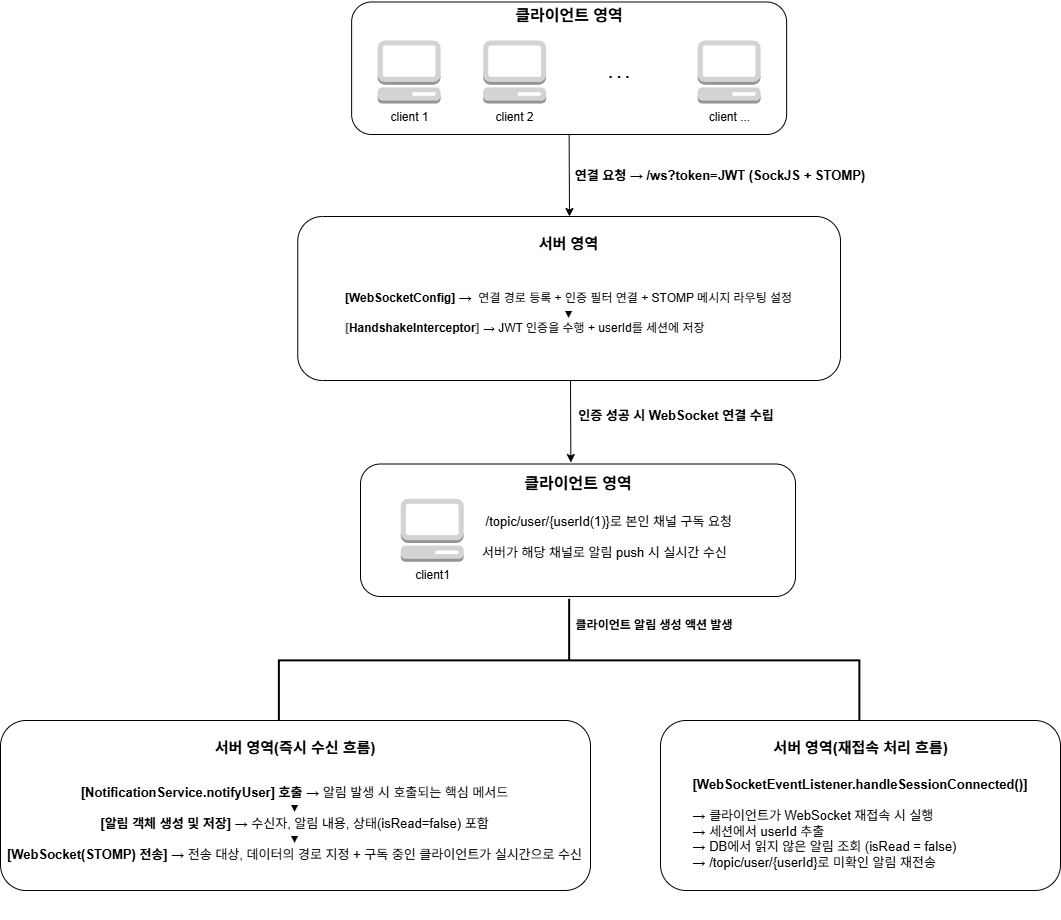

The diagram above was exported from draw.io. Its source (the exported page's mxGraphModel, read from the mxfile embedded in the PNG):
<mxGraphModel dx="2254" dy="939" grid="1" gridSize="10" guides="1" tooltips="1" connect="1" arrows="1" fold="1" page="1" pageScale="1" pageWidth="827" pageHeight="1169" math="0" shadow="0">
  <root>
    <mxCell id="0" />
    <mxCell id="1" parent="0" />
    <mxCell id="lPQV8EX8ir0T6IhlVLH4-75" value="" style="strokeWidth=2;html=1;shape=mxgraph.flowchart.annotation_2;align=left;labelPosition=right;pointerEvents=1;rotation=90;" vertex="1" parent="1">
      <mxGeometry x="337.11" y="389.64" width="123.05" height="580.57" as="geometry" />
    </mxCell>
    <mxCell id="lPQV8EX8ir0T6IhlVLH4-17" value="" style="group" vertex="1" connectable="0" parent="1">
      <mxGeometry x="127.26" y="236" width="542.75" height="164" as="geometry" />
    </mxCell>
    <mxCell id="lPQV8EX8ir0T6IhlVLH4-12" value="" style="rounded=1;whiteSpace=wrap;html=1;" vertex="1" parent="lPQV8EX8ir0T6IhlVLH4-17">
      <mxGeometry width="542.75" height="163.99544457098412" as="geometry" />
    </mxCell>
    <mxCell id="lPQV8EX8ir0T6IhlVLH4-13" value="&lt;font style=&quot;font-size: 15px;&quot;&gt;&lt;b&gt;&lt;span style=&quot;text-align: left; white-space: pre; background-color: rgb(253, 253, 253);&quot;&gt;서버 영역&lt;/span&gt;&lt;/b&gt;&lt;/font&gt;" style="text;html=1;align=center;verticalAlign=middle;whiteSpace=wrap;rounded=0;" vertex="1" parent="lPQV8EX8ir0T6IhlVLH4-17">
      <mxGeometry x="141.85130681818183" y="13.666413587276892" width="259.03977272727275" height="27.33257409516402" as="geometry" />
    </mxCell>
    <mxCell id="lPQV8EX8ir0T6IhlVLH4-14" value="&lt;div style=&quot;text-align: left;&quot;&gt;&lt;span style=&quot;box-sizing: unset; margin: 0px; padding: 0px; border: 0px; font-style: normal; font-variant-ligatures: normal; font-variant-caps: normal; font-variant-numeric: inherit; font-variant-east-asian: inherit; font-variant-alternates: inherit; font-variant-position: inherit; font-variant-emoji: inherit; font-weight: 400; font-stretch: inherit; font-size: 13px; line-height: inherit; font-optical-sizing: inherit; font-size-adjust: inherit; font-kerning: inherit; font-feature-settings: inherit; font-variation-settings: inherit; vertical-align: baseline; letter-spacing: normal; orphans: 2; text-indent: 0px; text-transform: none; widows: 2; word-spacing: 0px; -webkit-text-stroke-width: 0px; white-space: pre; background-color: rgb(253, 253, 253); text-decoration-thickness: initial; text-decoration-style: initial; text-decoration-color: initial;&quot; class=&quot;token se-code-punctuation&quot;&gt;&lt;font face=&quot;Helvetica&quot; style=&quot;&quot;&gt;&lt;br&gt;&lt;/font&gt;&lt;/span&gt;&lt;/div&gt;&lt;div style=&quot;text-align: left;&quot;&gt;&lt;font face=&quot;Helvetica&quot;&gt;&lt;span style=&quot;box-sizing: unset; margin: 0px; padding: 0px; border: 0px; font-style: normal; font-variant-ligatures: normal; font-variant-caps: normal; font-variant-numeric: inherit; font-variant-east-asian: inherit; font-variant-alternates: inherit; font-variant-position: inherit; font-variant-emoji: inherit; font-stretch: inherit; line-height: inherit; font-optical-sizing: inherit; font-size-adjust: inherit; font-kerning: inherit; font-feature-settings: inherit; font-variation-settings: inherit; vertical-align: baseline; letter-spacing: normal; orphans: 2; text-indent: 0px; text-transform: none; widows: 2; word-spacing: 0px; -webkit-text-stroke-width: 0px; white-space: pre; background-color: rgb(253, 253, 253); text-decoration-thickness: initial; text-decoration-style: initial; text-decoration-color: initial;&quot; class=&quot;token se-code-punctuation&quot;&gt;&lt;font style=&quot;color: rgb(0, 0, 0);&quot;&gt;&lt;b&gt;[WebSocketConfig] &lt;/b&gt;&lt;/font&gt;&lt;/span&gt;&lt;/font&gt;&lt;span style=&quot;background-color: rgb(253, 253, 253); font-size: 13px; white-space: pre; color: light-dark(rgb(0, 0, 0), rgb(255, 255, 255));&quot;&gt;→&lt;/span&gt;&lt;span style=&quot;color: light-dark(rgb(0, 0, 0), rgb(255, 255, 255)); box-sizing: unset; margin: 0px; padding: 0px; border: 0px; font-variant-numeric: inherit; font-variant-east-asian: inherit; font-variant-alternates: inherit; font-variant-position: inherit; font-variant-emoji: inherit; font-stretch: inherit; line-height: inherit; font-optical-sizing: inherit; font-size-adjust: inherit; font-kerning: inherit; font-feature-settings: inherit; font-variation-settings: inherit; vertical-align: baseline; white-space: pre; background-color: rgb(253, 253, 253);&quot; class=&quot;token se-code-punctuation&quot;&gt;&lt;font style=&quot;color: rgb(0, 0, 0);&quot;&gt;  &lt;/font&gt;&lt;/span&gt;&lt;span style=&quot;background-color: transparent; color: light-dark(rgb(0, 0, 0), rgb(255, 255, 255));&quot; data-end=&quot;730&quot; data-start=&quot;688&quot;&gt;연결 경로 등록 + 인증 필터 연결 + STOMP 메시지 라우팅 설정&lt;/span&gt;&lt;/div&gt;&lt;div style=&quot;&quot;&gt;&lt;span style=&quot;background-color: transparent; color: light-dark(rgb(0, 0, 0), rgb(255, 255, 255));&quot; data-end=&quot;730&quot; data-start=&quot;688&quot;&gt;&lt;span style=&quot;font-family: &amp;quot;Source Code Pro&amp;quot;, sourcecodepro, se-sourcecodepro, Consolas, Monaco, &amp;quot;Andale Mono&amp;quot;, &amp;quot;Ubuntu Mono&amp;quot;, monospace, sans-serif; font-size: 13px; white-space: pre; background-color: rgb(253, 253, 253);&quot;&gt;▼&lt;/span&gt;&lt;/span&gt;&lt;/div&gt;&lt;font face=&quot;Helvetica&quot;&gt;&lt;div style=&quot;text-align: left;&quot;&gt;&lt;font style=&quot;background-color: transparent; color: light-dark(rgb(0, 0, 0), rgb(255, 255, 255));&quot; face=&quot;Helvetica&quot;&gt;&lt;b&gt;&lt;span style=&quot;box-sizing: unset; margin: 0px; padding: 0px; border: 0px; font-variant-numeric: inherit; font-variant-east-asian: inherit; font-variant-alternates: inherit; font-variant-position: inherit; font-variant-emoji: inherit; font-stretch: inherit; line-height: inherit; font-optical-sizing: inherit; font-size-adjust: inherit; font-kerning: inherit; font-feature-settings: inherit; font-variation-settings: inherit; vertical-align: baseline; white-space: pre; background-color: rgb(253, 253, 253); color: rgb(102, 102, 102);&quot; class=&quot;token se-code-punctuation&quot;&gt;[&lt;/span&gt;&lt;span style=&quot;white-space: pre; background-color: rgb(253, 253, 253); float: none; color: rgb(0, 0, 0); display: inline !important;&quot;&gt;HandshakeInterceptor&lt;/span&gt;&lt;span style=&quot;box-sizing: unset; margin: 0px; padding: 0px; border: 0px; font-variant-numeric: inherit; font-variant-east-asian: inherit; font-variant-alternates: inherit; font-variant-position: inherit; font-variant-emoji: inherit; font-stretch: inherit; line-height: inherit; font-optical-sizing: inherit; font-size-adjust: inherit; font-kerning: inherit; font-feature-settings: inherit; font-variation-settings: inherit; vertical-align: baseline; white-space: pre; background-color: rgb(253, 253, 253); color: rgb(102, 102, 102);&quot; class=&quot;token se-code-punctuation&quot;&gt;]&lt;/span&gt;&lt;span style=&quot;white-space: pre; background-color: rgb(253, 253, 253); float: none; color: rgb(0, 0, 0); display: inline !important;&quot;&gt; &lt;/span&gt;&lt;/b&gt;&lt;span style=&quot;white-space: pre; background-color: rgb(253, 253, 253); float: none; color: rgb(0, 0, 0); display: inline !important;&quot;&gt;→ &lt;/span&gt;&lt;/font&gt;&lt;font style=&quot;background-color: transparent; color: light-dark(rgb(0, 0, 0), rgb(255, 255, 255));&quot; face=&quot;Helvetica&quot;&gt;&lt;span data-end=&quot;835&quot; data-start=&quot;819&quot;&gt;JWT 인증을 수행 +&amp;nbsp;&lt;/span&gt;&lt;span data-end=&quot;855&quot; data-start=&quot;837&quot;&gt;userId를 세션에 저장&lt;/span&gt;&lt;/font&gt;&lt;/div&gt;&lt;/font&gt;&lt;div&gt;&lt;div style=&quot;&quot;&gt;&lt;br&gt;&lt;/div&gt;&lt;div&gt;&lt;div&gt;&lt;br&gt;&lt;/div&gt;&lt;/div&gt;&lt;/div&gt;" style="text;html=1;align=center;verticalAlign=middle;whiteSpace=wrap;rounded=0;" vertex="1" parent="lPQV8EX8ir0T6IhlVLH4-17">
      <mxGeometry y="41" width="542.75" height="123" as="geometry" />
    </mxCell>
    <mxCell id="lPQV8EX8ir0T6IhlVLH4-26" value="" style="endArrow=classic;html=1;rounded=0;exitX=1;exitY=0.5;exitDx=0;exitDy=0;" edge="1" parent="1">
      <mxGeometry width="50" height="50" relative="1" as="geometry">
        <mxPoint x="398.6300000000001" y="154" as="sourcePoint" />
        <mxPoint x="399" y="236" as="targetPoint" />
      </mxGeometry>
    </mxCell>
    <mxCell id="lPQV8EX8ir0T6IhlVLH4-38" value="" style="group" vertex="1" connectable="0" parent="1">
      <mxGeometry x="190" y="482" width="435" height="134" as="geometry" />
    </mxCell>
    <mxCell id="lPQV8EX8ir0T6IhlVLH4-39" value="&lt;div&gt;&lt;br&gt;&lt;/div&gt;" style="rounded=1;whiteSpace=wrap;html=1;rotation=90;" vertex="1" parent="lPQV8EX8ir0T6IhlVLH4-38">
      <mxGeometry x="151.25" y="-149.75" width="132.5" height="435" as="geometry" />
    </mxCell>
    <mxCell id="lPQV8EX8ir0T6IhlVLH4-40" value="&lt;b&gt;클라이언트 영역&lt;/b&gt;" style="text;html=1;align=center;verticalAlign=middle;whiteSpace=wrap;rounded=0;rotation=0;fontSize=16;" vertex="1" parent="lPQV8EX8ir0T6IhlVLH4-38">
      <mxGeometry x="162.5" y="6.25" width="110" height="30" as="geometry" />
    </mxCell>
    <mxCell id="lPQV8EX8ir0T6IhlVLH4-41" value="client1" style="outlineConnect=0;dashed=0;verticalLabelPosition=bottom;verticalAlign=top;align=center;html=1;shape=mxgraph.aws3.management_console;fillColor=#D2D3D3;gradientColor=none;rotation=0;" vertex="1" parent="lPQV8EX8ir0T6IhlVLH4-38">
      <mxGeometry x="40.25" y="36.25" width="63" height="63" as="geometry" />
    </mxCell>
    <mxCell id="lPQV8EX8ir0T6IhlVLH4-42" value="&lt;font style=&quot;font-size: 13px;&quot;&gt;&amp;nbsp;/topic/user/{userId(1)}로 본인 채널 구독 요청&lt;/font&gt;&lt;div&gt;&lt;span style=&quot;font-size: 13px;&quot;&gt;&lt;br&gt;&lt;/span&gt;&lt;div&gt;&lt;font style=&quot;&quot;&gt;&lt;span style=&quot;font-size: 13px;&quot;&gt;서버가 해당 채널로 알림 push 시 실시간 수신&lt;/span&gt;&lt;/font&gt;&lt;/div&gt;&lt;/div&gt;" style="text;html=1;align=left;verticalAlign=middle;whiteSpace=wrap;rounded=0;" vertex="1" parent="lPQV8EX8ir0T6IhlVLH4-38">
      <mxGeometry x="120.25" y="40" width="289.75" height="70" as="geometry" />
    </mxCell>
    <mxCell id="lPQV8EX8ir0T6IhlVLH4-9" value="&lt;font style=&quot;font-size: 13px;&quot;&gt;&lt;b&gt;연결 요청 → /ws?token=JWT (SockJS + STOMP)&lt;/b&gt;&lt;/font&gt;" style="text;html=1;align=center;verticalAlign=middle;whiteSpace=wrap;rounded=0;" vertex="1" parent="1">
      <mxGeometry x="400" y="180" width="300" height="30" as="geometry" />
    </mxCell>
    <mxCell id="lPQV8EX8ir0T6IhlVLH4-49" value="" style="group" vertex="1" connectable="0" parent="1">
      <mxGeometry x="181.13" y="20" width="435" height="134" as="geometry" />
    </mxCell>
    <mxCell id="lPQV8EX8ir0T6IhlVLH4-50" value="&lt;div&gt;&lt;br&gt;&lt;/div&gt;" style="rounded=1;whiteSpace=wrap;html=1;rotation=90;" vertex="1" parent="lPQV8EX8ir0T6IhlVLH4-49">
      <mxGeometry x="151.25" y="-149.75" width="132.5" height="435" as="geometry" />
    </mxCell>
    <mxCell id="lPQV8EX8ir0T6IhlVLH4-51" value="&lt;b&gt;클라이언트 영역&lt;/b&gt;" style="text;html=1;align=center;verticalAlign=middle;whiteSpace=wrap;rounded=0;rotation=0;fontSize=16;" vertex="1" parent="lPQV8EX8ir0T6IhlVLH4-49">
      <mxGeometry x="162.5" width="110" height="30" as="geometry" />
    </mxCell>
    <mxCell id="lPQV8EX8ir0T6IhlVLH4-52" value="client 1" style="outlineConnect=0;dashed=0;verticalLabelPosition=bottom;verticalAlign=top;align=center;html=1;shape=mxgraph.aws3.management_console;fillColor=#D2D3D3;gradientColor=none;rotation=0;" vertex="1" parent="lPQV8EX8ir0T6IhlVLH4-49">
      <mxGeometry x="26" y="40" width="63" height="63" as="geometry" />
    </mxCell>
    <mxCell id="lPQV8EX8ir0T6IhlVLH4-53" value="client 2" style="outlineConnect=0;dashed=0;verticalLabelPosition=bottom;verticalAlign=top;align=center;html=1;shape=mxgraph.aws3.management_console;fillColor=#D2D3D3;gradientColor=none;rotation=0;" vertex="1" parent="lPQV8EX8ir0T6IhlVLH4-49">
      <mxGeometry x="131.5" y="40" width="63" height="63" as="geometry" />
    </mxCell>
    <mxCell id="lPQV8EX8ir0T6IhlVLH4-54" value="client ..." style="outlineConnect=0;dashed=0;verticalLabelPosition=bottom;verticalAlign=top;align=center;html=1;shape=mxgraph.aws3.management_console;fillColor=#D2D3D3;gradientColor=none;rotation=0;" vertex="1" parent="lPQV8EX8ir0T6IhlVLH4-49">
      <mxGeometry x="346" y="40" width="63" height="63" as="geometry" />
    </mxCell>
    <mxCell id="lPQV8EX8ir0T6IhlVLH4-55" value=". . ." style="text;html=1;align=center;verticalAlign=middle;whiteSpace=wrap;rounded=0;fontStyle=1;fontSize=15;" vertex="1" parent="lPQV8EX8ir0T6IhlVLH4-49">
      <mxGeometry x="237.5" y="56.5" width="60" height="30" as="geometry" />
    </mxCell>
    <mxCell id="lPQV8EX8ir0T6IhlVLH4-58" value="&lt;div&gt;&lt;span style=&quot;font-size: 13px; white-space: pre;&quot;&gt;&lt;b&gt;인증 성공 시 WebSocket 연결 수립&lt;/b&gt;&lt;/span&gt;&lt;/div&gt;&lt;div&gt;&lt;/div&gt;" style="text;html=1;align=center;verticalAlign=middle;whiteSpace=wrap;rounded=0;" vertex="1" parent="1">
      <mxGeometry x="396.13" y="420" width="220" height="30" as="geometry" />
    </mxCell>
    <mxCell id="lPQV8EX8ir0T6IhlVLH4-59" value="" style="endArrow=classic;html=1;rounded=0;exitX=1;exitY=0.5;exitDx=0;exitDy=0;" edge="1" parent="1">
      <mxGeometry width="50" height="50" relative="1" as="geometry">
        <mxPoint x="400" y="400" as="sourcePoint" />
        <mxPoint x="400.3699999999999" y="482" as="targetPoint" />
      </mxGeometry>
    </mxCell>
    <mxCell id="lPQV8EX8ir0T6IhlVLH4-60" value="&lt;div&gt;&lt;b&gt;클라이언트 알림 생성 액션 발생&lt;/b&gt;&lt;/div&gt;&lt;div&gt;&lt;/div&gt;" style="text;html=1;align=center;verticalAlign=middle;whiteSpace=wrap;rounded=0;" vertex="1" parent="1">
      <mxGeometry x="389" y="630" width="190" height="30" as="geometry" />
    </mxCell>
    <mxCell id="lPQV8EX8ir0T6IhlVLH4-62" value="" style="group" vertex="1" connectable="0" parent="1">
      <mxGeometry x="-170" y="740" width="590" height="200" as="geometry" />
    </mxCell>
    <mxCell id="lPQV8EX8ir0T6IhlVLH4-63" value="" style="rounded=1;whiteSpace=wrap;html=1;" vertex="1" parent="lPQV8EX8ir0T6IhlVLH4-62">
      <mxGeometry width="590.0000000000001" height="170" as="geometry" />
    </mxCell>
    <mxCell id="lPQV8EX8ir0T6IhlVLH4-64" value="&lt;div style=&quot;text-align: left;&quot;&gt;&lt;span style=&quot;font-size: 15px; white-space: pre; background-color: rgb(253, 253, 253);&quot;&gt;&lt;b&gt;서버 영역(즉시 수신 흐름)&lt;/b&gt;&lt;/span&gt;&lt;/div&gt;" style="text;html=1;align=center;verticalAlign=middle;whiteSpace=wrap;rounded=0;" vertex="1" parent="lPQV8EX8ir0T6IhlVLH4-62">
      <mxGeometry x="154.20040722750306" y="13.666413587276892" width="281.5909090909092" height="27.33257409516402" as="geometry" />
    </mxCell>
    <mxCell id="lPQV8EX8ir0T6IhlVLH4-65" value="&lt;div style=&quot;&quot;&gt;&lt;span style=&quot;font-size: 13px; white-space: pre;&quot;&gt;&lt;b&gt;[NotificationService.notifyUser] 호출&lt;/b&gt; → 알림 발생 시 호출되는 핵심 메서드&lt;br&gt;&lt;/span&gt;&lt;div style=&quot;&quot;&gt;&lt;span style=&quot;background-color: transparent; color: light-dark(rgb(0, 0, 0), rgb(255, 255, 255));&quot; data-end=&quot;730&quot; data-start=&quot;688&quot;&gt;&lt;span style=&quot;font-family: &amp;quot;Source Code Pro&amp;quot;, sourcecodepro, se-sourcecodepro, Consolas, Monaco, &amp;quot;Andale Mono&amp;quot;, &amp;quot;Ubuntu Mono&amp;quot;, monospace, sans-serif; font-size: 13px; white-space: pre; background-color: rgb(253, 253, 253);&quot;&gt;▼&lt;/span&gt;&lt;/span&gt;&lt;/div&gt;&lt;font style=&quot;&quot; face=&quot;Helvetica&quot;&gt;&lt;/font&gt;&lt;span style=&quot;font-size: 13px; white-space: pre;&quot;&gt;&lt;b&gt;[알림 객체 생성 및 저장]&lt;/b&gt; → 수신자, 알림 내용, 상태(isRead=false) 포함&lt;br&gt;&lt;/span&gt;&lt;div style=&quot;&quot;&gt;&lt;span style=&quot;background-color: transparent; color: light-dark(rgb(0, 0, 0), rgb(255, 255, 255));&quot; data-end=&quot;730&quot; data-start=&quot;688&quot;&gt;&lt;span style=&quot;font-family: &amp;quot;Source Code Pro&amp;quot;, sourcecodepro, se-sourcecodepro, Consolas, Monaco, &amp;quot;Andale Mono&amp;quot;, &amp;quot;Ubuntu Mono&amp;quot;, monospace, sans-serif; font-size: 13px; white-space: pre; background-color: rgb(253, 253, 253);&quot;&gt;▼&lt;/span&gt;&lt;/span&gt;&lt;/div&gt;&lt;font style=&quot;&quot; face=&quot;Helvetica&quot;&gt;&lt;/font&gt;&lt;span style=&quot;font-size: 13px; white-space: pre;&quot;&gt;&lt;b&gt;[WebSocket(STOMP) 전송]&lt;/b&gt; → 전송 대상, 데이터의 경로 지정 + 구독 중인 클라이언트가 실시간으로 수신&lt;/span&gt;&lt;/div&gt;" style="text;html=1;align=center;verticalAlign=middle;whiteSpace=wrap;rounded=0;" vertex="1" parent="lPQV8EX8ir0T6IhlVLH4-62">
      <mxGeometry x="1.0870566559189316" y="36" width="587.010594196223" height="134" as="geometry" />
    </mxCell>
    <mxCell id="lPQV8EX8ir0T6IhlVLH4-66" value="" style="group" vertex="1" connectable="0" parent="1">
      <mxGeometry x="490" y="740" width="400" height="200" as="geometry" />
    </mxCell>
    <mxCell id="lPQV8EX8ir0T6IhlVLH4-67" value="" style="rounded=1;whiteSpace=wrap;html=1;" vertex="1" parent="lPQV8EX8ir0T6IhlVLH4-66">
      <mxGeometry width="400" height="170" as="geometry" />
    </mxCell>
    <mxCell id="lPQV8EX8ir0T6IhlVLH4-68" value="&lt;div style=&quot;text-align: left;&quot;&gt;&lt;span style=&quot;font-size: 15px; white-space: pre; background-color: rgb(253, 253, 253);&quot;&gt;&lt;b&gt;서버 영역(재접속 처리 흐름)&lt;/b&gt;&lt;/span&gt;&lt;/div&gt;" style="text;html=1;align=center;verticalAlign=middle;whiteSpace=wrap;rounded=0;" vertex="1" parent="lPQV8EX8ir0T6IhlVLH4-66">
      <mxGeometry x="104.54264896779867" y="13.666413587276892" width="190.90909090909096" height="27.33257409516402" as="geometry" />
    </mxCell>
    <mxCell id="lPQV8EX8ir0T6IhlVLH4-69" value="&lt;div style=&quot;text-align: left;&quot;&gt;&lt;span style=&quot;font-size: 13px; white-space: pre;&quot;&gt;&lt;b&gt;[WebSocketEventListener.handleSessionConnected()]&lt;/b&gt;&lt;/span&gt;&lt;/div&gt;&lt;div style=&quot;text-align: left;&quot;&gt;&lt;span style=&quot;font-size: 13px; white-space: pre;&quot;&gt;&lt;b&gt;&lt;br&gt;&lt;/b&gt;&lt;/span&gt;&lt;/div&gt;&lt;div style=&quot;text-align: left;&quot;&gt;&lt;span style=&quot;background-color: transparent; text-align: center; font-size: 13px; white-space: pre;&quot;&gt;→ 클라이언트가 WebSocket 재접속 시 실행&lt;br&gt;→ 세션에서 userId 추출&lt;br&gt;→ DB에서 읽지 않은 알림 조회 (isRead = false)&lt;br&gt;→ /topic/user/{userId}로 미확인 알림 재전송&lt;/span&gt;&lt;/div&gt;" style="text;html=1;align=center;verticalAlign=middle;whiteSpace=wrap;rounded=0;" vertex="1" parent="lPQV8EX8ir0T6IhlVLH4-66">
      <mxGeometry x="0.7369875633348688" y="36" width="397.9732842008291" height="134" as="geometry" />
    </mxCell>
  </root>
</mxGraphModel>